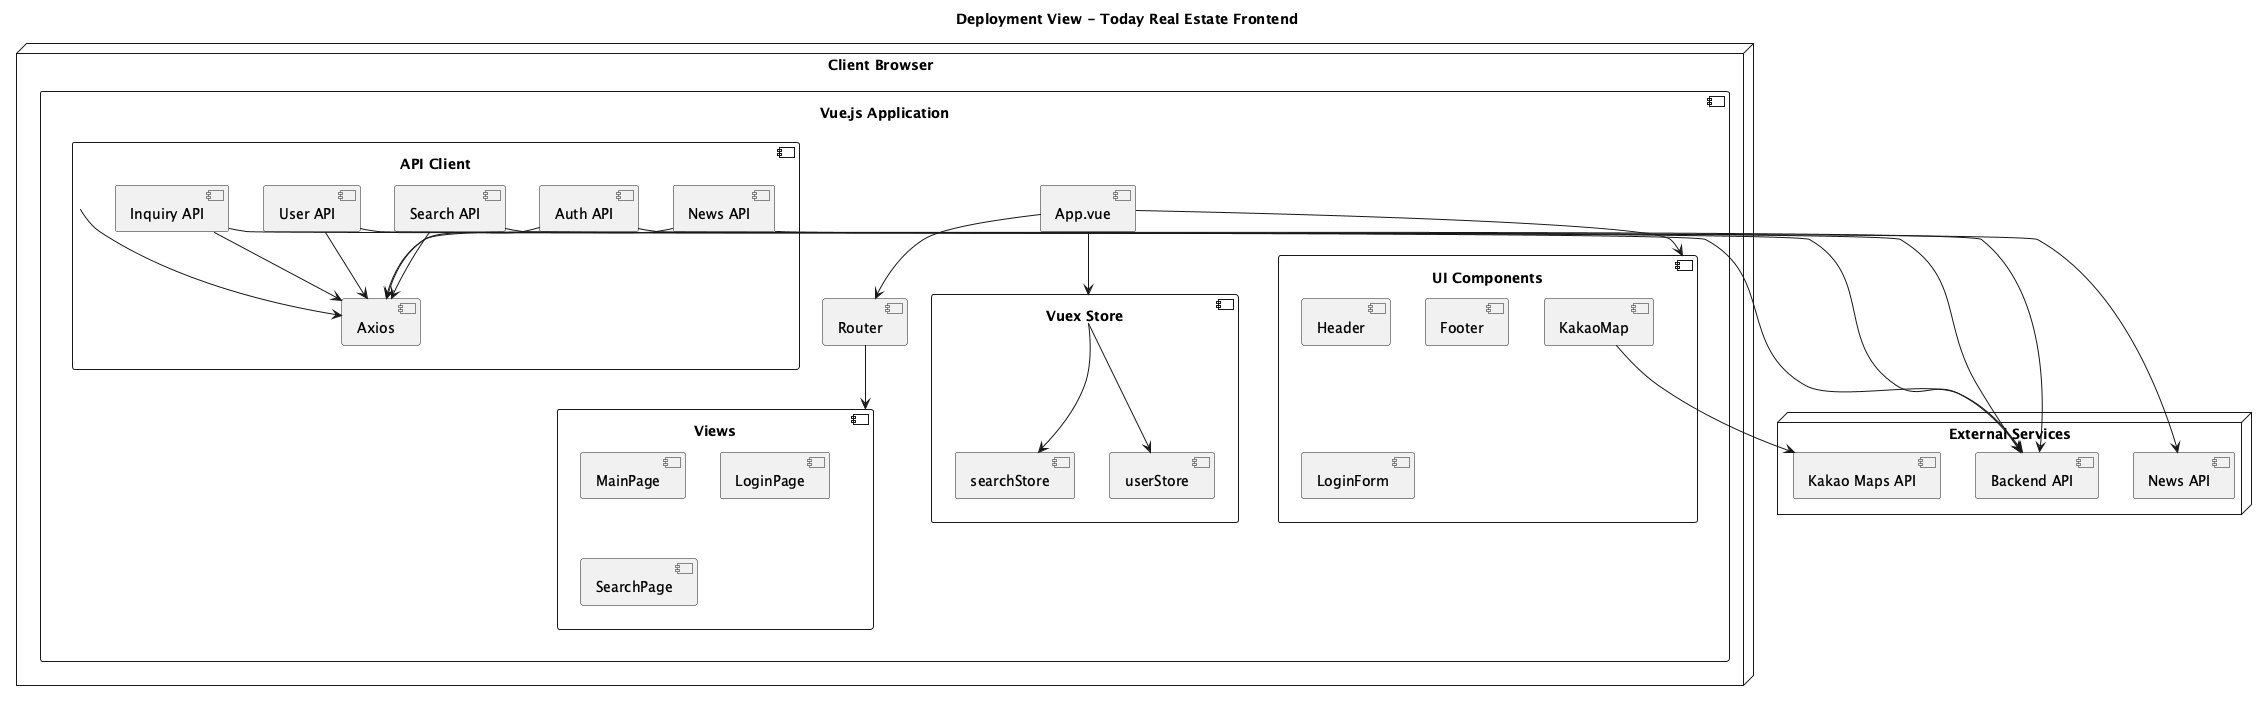

The diagram above was rendered by PlantUML. Its source (embedded in the PNG):
@startuml today-real-estate_today-real-estate_front-end

!define DEVICE <<device>>
!define CONTAINER <<container>>
!define COMPONENT <<component>>

title Deployment View - Today Real Estate Frontend

node "Client Browser" as browser {
  component "Vue.js Application" as vue_app {
    component "App.vue" as app
    component "Router" as router
    component "Vuex Store" as store {
      component "userStore" as user_store
      component "searchStore" as search_store
    }
    
    component "API Client" as api {
      component "Axios" as axios
      component "Auth API" as auth_api
      component "User API" as user_api
      component "Search API" as search_api
      component "News API" as news_api
      component "Inquiry API" as inquiry_api
    }
    
    component "UI Components" as ui {
      component "Header" as header
      component "Footer" as footer
      component "LoginForm" as login_form
      component "KakaoMap" as kakao_map
    }
    
    component "Views" as views {
      component "MainPage" as main_page
      component "LoginPage" as login_page
      component "SearchPage" as search_page
    }
  }
}

node "External Services" as external {
  component "Backend API" as backend_api
  component "Kakao Maps API" as kakao_api
  component "News API" as external_news_api
}

' Internal connections
app --> router
app --> store
app --> ui
router --> views
store --> user_store
store --> search_store
api --> axios
auth_api --> axios
user_api --> axios
search_api --> axios
news_api --> axios
inquiry_api --> axios
kakao_map --> kakao_api

' External connections
auth_api --> backend_api
user_api --> backend_api
search_api --> backend_api
news_api --> external_news_api
inquiry_api --> backend_api

@enduml